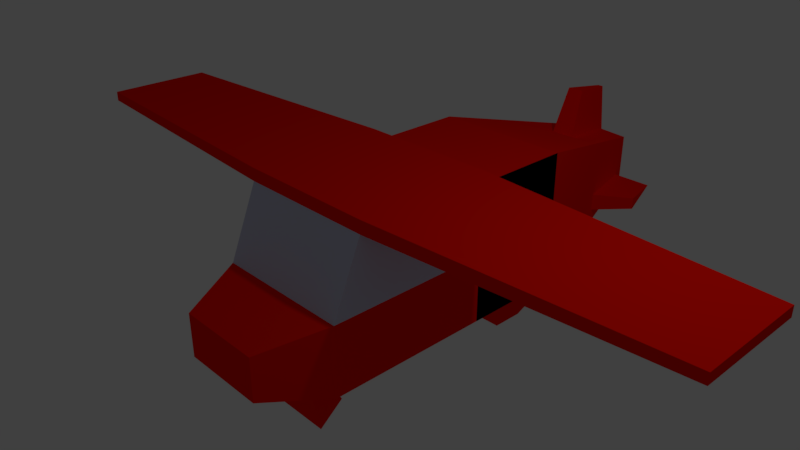 # Source: airplane.blend  (saved by Blender 3.4.6; exported with 4.5.12 LTS)
import bpy
from mathutils import Matrix  # noqa: F401  (used for matrix-valued properties, if any)

bpy.ops.wm.read_factory_settings(use_empty=True)
scene = bpy.context.scene
scene.name = 'Scene'

# ---- collections
col_collection_1 = bpy.data.collections.new('Collection 1'); scene.collection.children.link(col_collection_1)

# ---- materials (node trees are filled in below, after node groups)
mat_material = bpy.data.materials.new('Material')
mat_material.alpha_threshold = 0.0
mat_material.use_transparent_shadow = False
mat_material.diffuse_color = (1.0, 0.005833, 0.0, 1.0)
mat_material.roughness = 0.5
mat_material.line_color = (0.0, 0.0, 0.0, 1.0)
mat_material_001 = bpy.data.materials.new('Material.001')
mat_material_001.alpha_threshold = 0.0
mat_material_001.use_transparent_shadow = False
mat_material_001.diffuse_color = (0.0, 0.0, 0.0, 1.0)
mat_material_001.roughness = 0.5
mat_material_002 = bpy.data.materials.new('Material.002')
mat_material_002.alpha_threshold = 0.0
mat_material_002.use_transparent_shadow = False
mat_material_002.diffuse_color = (0.5953, 0.6289, 0.8, 1.0)
mat_material_002.roughness = 0.5

# ---- material node trees

# ---- world
world_world = bpy.data.worlds.new('World'); scene.world = world_world
world_world.color = (0.05088, 0.05088, 0.05088)
world_world.use_sun_shadow = False
world_world.sun_shadow_jitter_overblur = 0.0
world_world.cycles.sampling_method = 'MANUAL'

# ---- cameras
cam_camera = bpy.data.cameras.new('Camera')
cam_camera.clip_end = 100.0
cam_camera.lens = 35.0
cam_camera.sensor_width = 32.0
cam_camera.sensor_height = 18.0
cam_camera.ortho_scale = 7.314
cam_camera.dof.focus_distance = 0.0
cam_camera.dof.aperture_fstop = 128.0

# ---- lights
light_lamp = bpy.data.lights.new('Lamp', 'POINT')
light_lamp.transmission_factor = 0.0
light_lamp.cutoff_distance = 30.0
light_lamp.energy = 100.0
light_lamp.shadow_buffer_clip_start = 1.001
light_lamp.shadow_soft_size = 0.1
light_lamp.shadow_maximum_resolution = 0.006
light_lamp.use_absolute_resolution = True

# ---- meshes
me_cube = bpy.data.meshes.new('Cube')
me_cube.from_pydata([(0.6528, 0.6528, -1.0), (0.6528, -1.062, -1.0), (-0.6528, -1.062, -1.0), (-0.6528, 0.6528, -1.0), (-1.0, -1.0, 1.0), (-1.0, 1.0, 1.0), (2.069e-08, -1.062, -1.0), (1.0, -1.409, 0.0), (-1.0, -1.409, 0.0), (-5.364e-07, -1.0, 1.0), (-2.98e-07, -1.409, 0.0), (-1.924e-07, -2.298, -0.81), (-0.62, -2.298, -0.81), (0.62, -2.298, -0.81), (0.62, -2.298, -0.19), (-0.62, -2.298, -0.19), (-3.772e-07, -2.298, -0.19), (1.0, 2.494, 1.0), (-1.0, 2.494, 1.0), (1.0, 2.494, -1.0), (-1.0, 2.494, -1.0), (0.429, 4.903, -0.2287), (1.0, 0.5, 1.0), (0.05918, 4.927, 0.4782), (-0.05918, 4.927, 0.4782), (1.0, 2.494, 2.98e-07), (-1.0, 2.494, 2.98e-07), (0.429, 4.903, -0.1952), (-0.429, 4.903, -0.1952), (-0.1789, 3.959, 0.5979), (-0.647, 3.983, -0.4467), (0.647, 3.983, -0.4467), (0.1789, 3.959, 0.5979), (0.647, 3.983, -0.1952), (-0.647, 3.983, -0.1952), (0.384, 5.093, -0.384), (0.384, 5.093, 9.239e-07), (-0.384, 5.093, -0.384), (-0.384, 5.093, 9.239e-07), (-0.692, 3.794, -0.692), (0.692, 3.794, -0.692), (0.692, 3.794, 6.109e-07), (-0.692, 3.794, 6.109e-07), (1.0, -0.5, 1.0), (1.0, 1.0, 0.5), (-0.429, 4.903, -0.2287), (1.0, 1.0, -0.5), (1.0, 0.3978, -1.0), (-0.9714, 4.993, -0.2403), (-1.122, 4.355, -0.3914), (-1.122, 4.355, -0.2171), (0.9714, 4.993, -0.2403), (1.122, 4.355, -0.3914), (1.122, 4.355, -0.2171), (0.384, 5.093, 0.384), (-0.384, 5.093, 0.384), (-0.692, 3.794, 0.692), (0.692, 3.794, 0.692), (0.0401, 4.858, 1.195), (-0.0401, 4.858, 1.195), (-0.1212, 4.202, 1.276), (0.1212, 4.202, 1.276), (1.0, -0.8067, -1.0), (-1.0, 1.0, 1.182), (-5.31e-07, -1.0, 1.182), (-1.0, -1.0, 1.182), (1.0, 1.0, 1.0), (1.0, -1.0, 1.0), (1.0, 1.0, 1.182), (1.0, -1.0, 1.182), (5.0, 0.7496, 1.023), (5.0, -0.7496, 1.023), (5.0, 0.7496, 1.159), (5.0, -0.7496, 1.159), (-5.0, -0.7566, 1.022), (-5.0, 0.7566, 1.022), (-5.0, -0.7566, 1.16), (-5.0, 0.7566, 1.16), (1.0, 1.0, -1.0), (1.0, -1.409, -1.0), (-1.0, 1.0, -1.0), (0.0, -1.409, -1.0), (-1.0, -1.409, -1.0), (-0.5, -1.409, -1.0), (0.5, -1.409, -1.0), (-0.3264, -1.062, -1.0), (0.3264, -1.062, -1.0), (0.8264, -1.235, -1.0), (-0.8264, -1.235, -1.0), (0.8092, -1.516, -1.505), (0.4132, -1.235, -1.0), (-0.4132, -1.235, -1.0), (0.5, -1.409, -1.26), (0.0, -1.409, -1.26), (0.3264, -1.062, -1.26), (2.069e-08, -1.062, -1.26), (-0.5, -1.409, -1.26), (-0.3264, -1.062, -1.26), (0.4132, -1.235, -1.26), (-0.4132, -1.235, -1.26), (1.024e-08, -1.516, -1.505), (0.5283, -0.9544, -1.505), (4.373e-08, -0.9544, -1.505), (2.698e-08, -1.235, -1.505), (-0.8092, -1.516, -1.505), (-0.5283, -0.9544, -1.505), (0.6687, -1.235, -1.505), (-0.6687, -1.235, -1.505), (1.788e-07, 1.0, -1.0), (5.364e-07, 2.494, -1.0), (1.0, 1.747, -1.0), (-1.0, 1.747, -1.0), (3.576e-07, 1.747, -1.0), (-0.5, 2.494, -1.0), (1.0, 2.12, -1.0), (0.5, 2.494, -1.0), (-1.0, 2.12, -1.0), (4.47e-07, 2.12, -1.0), (0.5, 1.747, -1.0), (-0.5, 1.747, -1.0), (0.5, 2.12, -1.0), (-0.5, 2.12, -1.0), (-0.3157, 2.356, -1.638), (-0.6314, 2.356, -1.638), (0.6314, 2.12, -1.638), (0.6314, 2.356, -1.638), (-0.6314, 2.12, -1.638), (-0.6314, 1.884, -1.638), (0.3157, 1.884, -1.638), (0.6314, 1.884, -1.638), (0.3157, 2.356, -1.638), (-0.3157, 1.884, -1.638), (0.3157, 2.12, -1.638), (-0.3157, 2.12, -1.638), (1.0, -0.2045, -1.0), (1.0, 1.0, 0.0), (1.0, -1.204, 0.5), (1.0, -5.364e-07, 1.0), (1.0, -1.409, -0.5), (1.0, 1.0, 0.25), (1.0, 1.0, -0.75), (1.0, 1.0, -0.25), (1.0, 1.0, 0.75), (-1.0, 1.0, 0.0)], [], [(0, 1, 86, 6, 85, 2, 3), (63, 5, 75, 77), (10, 9, 4, 8), (4, 5, 143, 8), (66, 142, 44, 139, 135, 141, 46, 140, 78, 110, 114, 19, 17), (10, 8, 15, 16), (79, 138, 7, 14, 13), (7, 136, 67, 9, 10), (11, 16, 15, 12), (13, 14, 16, 11), (82, 83, 81, 11, 12), (8, 82, 12, 15), (81, 84, 79, 13, 11), (7, 10, 16, 14), (5, 66, 17, 18), (80, 143, 5, 18, 20, 116, 111), (115, 19, 125, 130), (42, 56, 55, 38), (17, 19, 25), (20, 18, 26), (19, 115, 109, 113, 20), (36, 35, 37, 38), (40, 39, 37, 35), (23, 24, 59, 58), (27, 33, 53, 51), (57, 41, 36, 54), (17, 25, 41, 57), (25, 19, 40, 41), (18, 17, 57, 56), (19, 20, 39, 40), (54, 36, 38, 55), (20, 26, 42, 39), (26, 18, 56, 42), (27, 21, 35, 36), (45, 28, 38, 37), (30, 45, 37, 39), (21, 31, 40, 35), (33, 27, 36, 41), (31, 33, 41, 40), (28, 34, 42, 38), (34, 30, 39, 42), (34, 28, 48, 50), (49, 50, 48), (28, 45, 48), (30, 34, 50, 49), (45, 30, 49, 48), (53, 52, 51), (21, 27, 51), (33, 31, 52, 53), (31, 21, 51, 52), (24, 23, 54, 55), (29, 24, 55, 56), (23, 32, 57, 54), (32, 29, 56, 57), (60, 61, 58, 59), (29, 32, 61, 60), (24, 29, 60, 59), (32, 23, 58, 61), (68, 63, 65, 64, 69), (66, 5, 63, 68), (4, 9, 64, 65), (9, 67, 69, 64), (69, 67, 71, 73), (67, 43, 137, 22, 66), (71, 70, 72, 73), (68, 69, 73, 72), (66, 68, 72, 70), (67, 66, 70, 71), (75, 74, 76, 77), (5, 4, 74, 75), (4, 65, 76, 74), (65, 63, 77, 76), (1, 0, 78, 47, 134, 62, 79, 87), (0, 3, 80, 108, 78), (90, 84, 92, 98), (3, 2, 88, 82, 80), (90, 87, 79, 84), (81, 83, 96, 93), (83, 91, 99, 96), (86, 1, 87, 90), (88, 91, 83, 82), (2, 85, 91, 88), (85, 6, 95, 97), (93, 96, 104, 100), (94, 98, 106, 101), (96, 99, 107, 104), (92, 93, 100, 89), (84, 81, 93, 92), (6, 86, 94, 95), (91, 85, 97, 99), (86, 90, 98, 94), (107, 103, 100, 104), (103, 106, 89, 100), (102, 101, 106, 103), (105, 102, 103, 107), (95, 94, 101, 102), (99, 97, 105, 107), (98, 92, 89, 106), (97, 95, 102, 105), (120, 117, 109, 115), (78, 108, 112, 118, 110), (108, 80, 111, 119, 112), (19, 114, 124, 125), (111, 116, 126, 127), (118, 112, 117, 120), (117, 121, 113, 109), (112, 119, 121, 117), (121, 119, 131, 133), (133, 126, 123, 122), (124, 132, 130, 125), (129, 128, 132, 124), (131, 127, 126, 133), (119, 111, 127, 131), (116, 20, 123, 126), (120, 115, 130, 132), (113, 121, 133, 122), (114, 110, 129, 124), (118, 120, 132, 128), (20, 113, 122, 123), (110, 118, 128, 129), (44, 142, 66, 22, 137, 43, 67, 136, 7, 135, 139), (47, 78, 140, 46, 141, 135, 7, 138, 79, 62, 134), (80, 82, 8, 143)])
me_cube.polygons.foreach_set('material_index', [0, 0, 2, 2, 1, 0, 0, 2, 0, 0, 0, 0, 0, 0, 0, 1, 0, 0, 0, 0, 0, 0, 0, 0, 0, 0, 0, 0, 0, 0, 0, 0, 0, 0, 0, 0, 0, 0, 0, 0, 0, 0, 0, 0, 0, 0, 0, 0, 0, 0, 0, 0, 0, 0, 0, 0, 0, 0, 0, 0, 0, 0, 0, 0, 0, 0, 0, 0, 0, 0, 0, 0, 0, 0, 0, 0, 0, 0, 0, 0, 0, 0, 0, 0, 0, 0, 0, 0, 0, 0, 0, 0, 0, 0, 0, 0, 0, 0, 0, 0, 0, 0, 0, 0, 0, 0, 0, 0, 0, 0, 0, 0, 0, 0, 0, 0, 0, 0, 0, 0, 2, 0, 0])
me_cube.materials.append(mat_material)
me_cube.materials.append(mat_material_001)
me_cube.materials.append(mat_material_002)
me_cube.use_remesh_preserve_volume = False
me_cube.use_remesh_preserve_attributes = False
me_cube.use_mirror_vertex_groups = False
me_cube.update()

# ---- objects
ob_cube = bpy.data.objects.new('Cube', me_cube)
ob_lamp = bpy.data.objects.new('Lamp', light_lamp)
ob_camera = bpy.data.objects.new('Camera', cam_camera)

# ---- transforms, parenting, visibility, modifiers, constraints
ob_cube.location = (0.0, 0.0, 0.0)
ob_cube.lock_rotations_4d = False
ob_cube.empty_display_type = 'ARROWS'
ob_cube.lineart.crease_threshold = 0.0
ob_lamp.location = (4.076, 1.005, 5.904)
ob_lamp.rotation_euler = (0.6503, 0.05522, 1.866)
ob_lamp.lock_rotations_4d = False
ob_lamp.empty_display_type = 'ARROWS'
ob_lamp.color = (0.0, 0.0, 0.0, 0.0)
ob_lamp.lineart.crease_threshold = 0.0
ob_camera.location = (7.481, -6.508, 5.344)
ob_camera.rotation_euler = (1.109, 0.0, 0.8149)
ob_camera.lock_rotations_4d = False
ob_camera.empty_display_type = 'ARROWS'
ob_camera.color = (0.0, 0.0, 0.0, 0.0)
ob_camera.display_type = 'WIRE'
ob_camera.lineart.crease_threshold = 0.0

# ---- collection membership
col_collection_1.objects.link(ob_cube)
col_collection_1.objects.link(ob_lamp)
col_collection_1.objects.link(ob_camera)

# ---- scene / render settings (as saved in the file)
scene.camera = ob_camera
scene.frame_start = 1; scene.frame_end = 250; scene.frame_set(1)
scene.render.engine = 'BLENDER_EEVEE_NEXT'
scene.render.resolution_percentage = 50
scene.render.dither_intensity = 0.0
scene.cycles.use_denoising = False
scene.cycles.samples = 128
scene.cycles.sampling_pattern = 'TABULATED_SOBOL'
scene.cycles.light_sampling_threshold = 0.0
scene.cycles.use_adaptive_sampling = False
scene.cycles.use_light_tree = False
scene.cycles.blur_glossy = 0.0
scene.cycles.sample_clamp_indirect = 0.0
scene.view_settings.view_transform = 'Standard'
bpy.context.view_layer.update()
